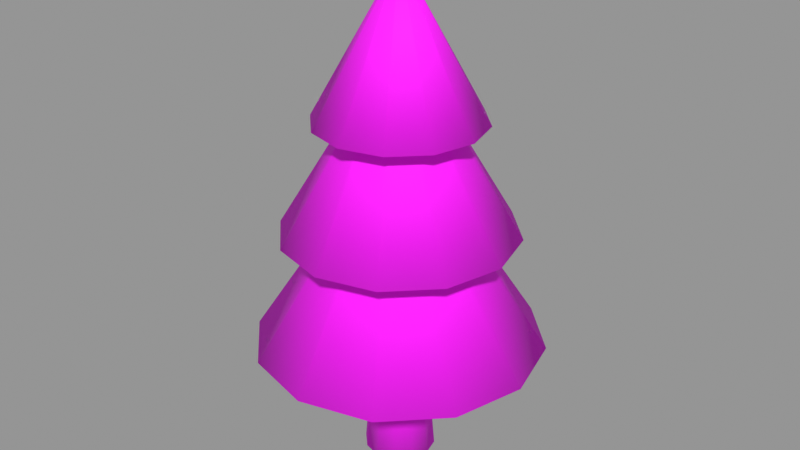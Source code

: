 # Source: forest_pine.blend  (saved by Blender 5.2.45; exported with 4.5.12 LTS)
import bpy
from mathutils import Matrix  # noqa: F401  (used for matrix-valued properties, if any)

bpy.ops.wm.read_factory_settings(use_empty=True)
scene = bpy.context.scene
scene.name = 'Scene'

# ---- images (referenced by path relative to the original .blend; pixels are not part of the script)
import os
ASSET_DIR = os.environ.get("B2B_ASSET_DIR", "")  # directory of the original .blend (textures are referenced by path, not embedded)
HERE = os.path.dirname(os.path.abspath(__file__))  # packed textures are extracted next to this script under _unpacked/

def load_image(name, relpath, width, height, colorspace="sRGB"):
    """Load a texture the original file referenced (path relative to the .blend, or extracted next to this script)."""
    p = next((c for c in (os.path.join(HERE, relpath), os.path.join(ASSET_DIR, relpath)) if relpath and os.path.exists(c)), "")
    if p:
        img = bpy.data.images.load(p, check_existing=True)
        img.name = name
    else:  # same state as the original file: an image datablock whose file is absent (Cycles renders it pink)
        img = bpy.data.images.new(name, width, height)
        img.source = "FILE"
        img.filepath = "//" + (relpath or name)
    img.colorspace_settings.name = colorspace
    return img
img_tree_bark_png = load_image('tree_bark.png', 'tree_bark.png', 1024, 1024, 'sRGB')
img_tree_foliage_png = load_image('tree_foliage.png', 'tree_foliage.png', 1024, 1024, 'sRGB')

# ---- materials (node trees are filled in below, after node groups)
mat_treebark = bpy.data.materials.new('TreeBark')
mat_treebark.diffuse_color = (0.36, 0.23, 0.13, 1.0)
mat_pinefoliagedark = bpy.data.materials.new('PineFoliageDark')
mat_pinefoliagedark.diffuse_color = (0.14, 0.34, 0.16, 1.0)
mat_pinefoliagemid = bpy.data.materials.new('PineFoliageMid')
mat_pinefoliagemid.diffuse_color = (0.19, 0.43, 0.21, 1.0)
mat_pinefoliagelight = bpy.data.materials.new('PineFoliageLight')
mat_pinefoliagelight.diffuse_color = (0.25, 0.51, 0.25, 1.0)

# ---- material node trees
mat_treebark.use_nodes = True; mat_treebark.node_tree.nodes.clear()
_N = mat_treebark.node_tree.nodes; _L = mat_treebark.node_tree.links
n0 = _N.new('ShaderNodeBsdfPrincipled'); n0.name = 'Principled BSDF'; n0.location = (-200, 100)
n0.inputs[2].default_value = 0.92
n0.inputs[10].default_value = 0.005
n1 = _N.new('ShaderNodeOutputMaterial'); n1.name = 'Material Output'; n1.location = (200, 100)
n2 = _N.new('ShaderNodeTexImage'); n2.name = 'Image Texture'; n2.location = (0, 0)
n2.image = img_tree_bark_png
_L.new(n0.outputs[0], n1.inputs[0])
_L.new(n2.outputs[0], n0.inputs[0])
n1.is_active_output = True
mat_pinefoliagedark.use_nodes = True; mat_pinefoliagedark.node_tree.nodes.clear()
_N = mat_pinefoliagedark.node_tree.nodes; _L = mat_pinefoliagedark.node_tree.links
n0 = _N.new('ShaderNodeBsdfPrincipled'); n0.name = 'Principled BSDF'; n0.location = (-200, 100)
n0.inputs[2].default_value = 0.86
n0.inputs[10].default_value = 0.005
n1 = _N.new('ShaderNodeOutputMaterial'); n1.name = 'Material Output'; n1.location = (200, 100)
n2 = _N.new('ShaderNodeTexImage'); n2.name = 'Image Texture'; n2.location = (0, 0)
n2.image = img_tree_foliage_png
_L.new(n0.outputs[0], n1.inputs[0])
_L.new(n2.outputs[0], n0.inputs[0])
n1.is_active_output = True
mat_pinefoliagemid.use_nodes = True; mat_pinefoliagemid.node_tree.nodes.clear()
_N = mat_pinefoliagemid.node_tree.nodes; _L = mat_pinefoliagemid.node_tree.links
n0 = _N.new('ShaderNodeBsdfPrincipled'); n0.name = 'Principled BSDF'; n0.location = (-200, 100)
n0.inputs[2].default_value = 0.84
n0.inputs[10].default_value = 0.005
n1 = _N.new('ShaderNodeOutputMaterial'); n1.name = 'Material Output'; n1.location = (200, 100)
n2 = _N.new('ShaderNodeTexImage'); n2.name = 'Image Texture'; n2.location = (0, 0)
n2.image = img_tree_foliage_png
_L.new(n0.outputs[0], n1.inputs[0])
_L.new(n2.outputs[0], n0.inputs[0])
n1.is_active_output = True
mat_pinefoliagelight.use_nodes = True; mat_pinefoliagelight.node_tree.nodes.clear()
_N = mat_pinefoliagelight.node_tree.nodes; _L = mat_pinefoliagelight.node_tree.links
n0 = _N.new('ShaderNodeBsdfPrincipled'); n0.name = 'Principled BSDF'; n0.location = (-200, 100)
n0.inputs[2].default_value = 0.82
n0.inputs[10].default_value = 0.005
n1 = _N.new('ShaderNodeOutputMaterial'); n1.name = 'Material Output'; n1.location = (200, 100)
n2 = _N.new('ShaderNodeTexImage'); n2.name = 'Image Texture'; n2.location = (0, 0)
n2.image = img_tree_foliage_png
_L.new(n0.outputs[0], n1.inputs[0])
_L.new(n2.outputs[0], n0.inputs[0])
n1.is_active_output = True

# ---- meshes
me_tree_pine_trunk_mesh = bpy.data.meshes.new('Tree_Pine_Trunk_Mesh')
me_tree_pine_trunk_mesh.from_pydata([(0.0, 0.0, 0.0), (0.0, 0.0, 0.28), (0.0, 0.065, 0.0), (0.0, 0.042, 0.28), (0.0325, 0.05629, 0.0), (0.021, 0.03637, 0.28), (0.05629, 0.0325, 0.0), (0.03637, 0.021, 0.28), (0.065, 0.0, 0.0), (0.042, 0.0, 0.28), (0.05629, -0.0325, 0.0), (0.03637, -0.021, 0.28), (0.0325, -0.05629, 0.0), (0.021, -0.03637, 0.28), (0.0, -0.065, 0.0), (0.0, -0.042, 0.28), (-0.0325, -0.05629, 0.0), (-0.021, -0.03637, 0.28), (-0.05629, -0.0325, 0.0), (-0.03637, -0.021, 0.28), (-0.065, 0.0, 0.0), (-0.042, 0.0, 0.28), (-0.05629, 0.0325, 0.0), (-0.03637, 0.021, 0.28), (-0.0325, 0.05629, 0.0), (-0.021, 0.03637, 0.28)], [], [(0, 2, 4), (1, 5, 3), (2, 3, 5, 4), (0, 4, 6), (1, 7, 5), (4, 5, 7, 6), (0, 6, 8), (1, 9, 7), (6, 7, 9, 8), (0, 8, 10), (1, 11, 9), (8, 9, 11, 10), (0, 10, 12), (1, 13, 11), (10, 11, 13, 12), (0, 12, 14), (1, 15, 13), (12, 13, 15, 14), (0, 14, 16), (1, 17, 15), (14, 15, 17, 16), (0, 16, 18), (1, 19, 17), (16, 17, 19, 18), (0, 18, 20), (1, 21, 19), (18, 19, 21, 20), (0, 20, 22), (1, 23, 21), (20, 21, 23, 22), (0, 22, 24), (1, 25, 23), (22, 23, 25, 24), (0, 24, 2), (1, 3, 25), (24, 25, 3, 2)])
me_tree_pine_trunk_mesh.polygons.foreach_set('use_smooth', [True] * 36)
me_tree_pine_trunk_mesh.materials.append(mat_treebark)
me_tree_pine_trunk_mesh.update()
me_tree_pine_tier1_mesh = bpy.data.meshes.new('Tree_Pine_Tier1_Mesh')
me_tree_pine_tier1_mesh.from_pydata([(0.0, 0.0, 0.23), (0.0, 0.0, 0.57), (0.0, 0.26, 0.23), (0.0, 0.04, 0.57), (0.13, 0.2252, 0.23), (0.02, 0.03464, 0.57), (0.2252, 0.13, 0.23), (0.03464, 0.02, 0.57), (0.26, 0.0, 0.23), (0.04, 0.0, 0.57), (0.2252, -0.13, 0.23), (0.03464, -0.02, 0.57), (0.13, -0.2252, 0.23), (0.02, -0.03464, 0.57), (0.0, -0.26, 0.23), (0.0, -0.04, 0.57), (-0.13, -0.2252, 0.23), (-0.02, -0.03464, 0.57), (-0.2252, -0.13, 0.23), (-0.03464, -0.02, 0.57), (-0.26, 0.0, 0.23), (-0.04, 0.0, 0.57), (-0.2252, 0.13, 0.23), (-0.03464, 0.02, 0.57), (-0.13, 0.2252, 0.23), (-0.02, 0.03464, 0.57)], [], [(0, 2, 4), (1, 5, 3), (2, 3, 5, 4), (0, 4, 6), (1, 7, 5), (4, 5, 7, 6), (0, 6, 8), (1, 9, 7), (6, 7, 9, 8), (0, 8, 10), (1, 11, 9), (8, 9, 11, 10), (0, 10, 12), (1, 13, 11), (10, 11, 13, 12), (0, 12, 14), (1, 15, 13), (12, 13, 15, 14), (0, 14, 16), (1, 17, 15), (14, 15, 17, 16), (0, 16, 18), (1, 19, 17), (16, 17, 19, 18), (0, 18, 20), (1, 21, 19), (18, 19, 21, 20), (0, 20, 22), (1, 23, 21), (20, 21, 23, 22), (0, 22, 24), (1, 25, 23), (22, 23, 25, 24), (0, 24, 2), (1, 3, 25), (24, 25, 3, 2)])
me_tree_pine_tier1_mesh.polygons.foreach_set('use_smooth', [True] * 36)
me_tree_pine_tier1_mesh.materials.append(mat_pinefoliagedark)
me_tree_pine_tier1_mesh.update()
me_tree_pine_tier2_mesh = bpy.data.meshes.new('Tree_Pine_Tier2_Mesh')
me_tree_pine_tier2_mesh.from_pydata([(0.0, 0.0, 0.44), (0.0, 0.0, 0.74), (0.0, 0.21, 0.44), (0.0, 0.03, 0.74), (0.105, 0.1819, 0.44), (0.015, 0.02598, 0.74), (0.1819, 0.105, 0.44), (0.02598, 0.015, 0.74), (0.21, 0.0, 0.44), (0.03, 0.0, 0.74), (0.1819, -0.105, 0.44), (0.02598, -0.015, 0.74), (0.105, -0.1819, 0.44), (0.015, -0.02598, 0.74), (0.0, -0.21, 0.44), (0.0, -0.03, 0.74), (-0.105, -0.1819, 0.44), (-0.015, -0.02598, 0.74), (-0.1819, -0.105, 0.44), (-0.02598, -0.015, 0.74), (-0.21, 0.0, 0.44), (-0.03, 0.0, 0.74), (-0.1819, 0.105, 0.44), (-0.02598, 0.015, 0.74), (-0.105, 0.1819, 0.44), (-0.015, 0.02598, 0.74)], [], [(0, 2, 4), (1, 5, 3), (2, 3, 5, 4), (0, 4, 6), (1, 7, 5), (4, 5, 7, 6), (0, 6, 8), (1, 9, 7), (6, 7, 9, 8), (0, 8, 10), (1, 11, 9), (8, 9, 11, 10), (0, 10, 12), (1, 13, 11), (10, 11, 13, 12), (0, 12, 14), (1, 15, 13), (12, 13, 15, 14), (0, 14, 16), (1, 17, 15), (14, 15, 17, 16), (0, 16, 18), (1, 19, 17), (16, 17, 19, 18), (0, 18, 20), (1, 21, 19), (18, 19, 21, 20), (0, 20, 22), (1, 23, 21), (20, 21, 23, 22), (0, 22, 24), (1, 25, 23), (22, 23, 25, 24), (0, 24, 2), (1, 3, 25), (24, 25, 3, 2)])
me_tree_pine_tier2_mesh.polygons.foreach_set('use_smooth', [True] * 36)
me_tree_pine_tier2_mesh.materials.append(mat_pinefoliagemid)
me_tree_pine_tier2_mesh.update()
me_tree_pine_tier3_mesh = bpy.data.meshes.new('Tree_Pine_Tier3_Mesh')
me_tree_pine_tier3_mesh.from_pydata([(0.0, 0.0, 0.64), (0.0, 0.0, 0.9), (0.0, 0.15, 0.64), (0.0, 0.005, 0.9), (0.075, 0.1299, 0.64), (0.0025, 0.00433, 0.9), (0.1299, 0.075, 0.64), (0.00433, 0.0025, 0.9), (0.15, 0.0, 0.64), (0.005, 0.0, 0.9), (0.1299, -0.075, 0.64), (0.00433, -0.0025, 0.9), (0.075, -0.1299, 0.64), (0.0025, -0.00433, 0.9), (0.0, -0.15, 0.64), (0.0, -0.005, 0.9), (-0.075, -0.1299, 0.64), (-0.0025, -0.00433, 0.9), (-0.1299, -0.075, 0.64), (-0.00433, -0.0025, 0.9), (-0.15, 0.0, 0.64), (-0.005, 0.0, 0.9), (-0.1299, 0.075, 0.64), (-0.00433, 0.0025, 0.9), (-0.075, 0.1299, 0.64), (-0.0025, 0.00433, 0.9)], [], [(0, 2, 4), (1, 5, 3), (2, 3, 5, 4), (0, 4, 6), (1, 7, 5), (4, 5, 7, 6), (0, 6, 8), (1, 9, 7), (6, 7, 9, 8), (0, 8, 10), (1, 11, 9), (8, 9, 11, 10), (0, 10, 12), (1, 13, 11), (10, 11, 13, 12), (0, 12, 14), (1, 15, 13), (12, 13, 15, 14), (0, 14, 16), (1, 17, 15), (14, 15, 17, 16), (0, 16, 18), (1, 19, 17), (16, 17, 19, 18), (0, 18, 20), (1, 21, 19), (18, 19, 21, 20), (0, 20, 22), (1, 23, 21), (20, 21, 23, 22), (0, 22, 24), (1, 25, 23), (22, 23, 25, 24), (0, 24, 2), (1, 3, 25), (24, 25, 3, 2)])
me_tree_pine_tier3_mesh.polygons.foreach_set('use_smooth', [True] * 36)
me_tree_pine_tier3_mesh.materials.append(mat_pinefoliagelight)
me_tree_pine_tier3_mesh.update()

# ---- objects
ob_tree_pine_trunk = bpy.data.objects.new('Tree_Pine_Trunk', me_tree_pine_trunk_mesh)
ob_tree_pine_tier1 = bpy.data.objects.new('Tree_Pine_Tier1', me_tree_pine_tier1_mesh)
ob_tree_pine_tier2 = bpy.data.objects.new('Tree_Pine_Tier2', me_tree_pine_tier2_mesh)
ob_tree_pine_tier3 = bpy.data.objects.new('Tree_Pine_Tier3', me_tree_pine_tier3_mesh)

# ---- transforms, parenting, visibility, modifiers, constraints
ob_tree_pine_trunk.location = (0.0, 0.0, 0.0)
ob_tree_pine_tier1.parent = ob_tree_pine_trunk
ob_tree_pine_tier1.location = (0.0, 0.0, 0.0)
ob_tree_pine_tier2.parent = ob_tree_pine_trunk
ob_tree_pine_tier2.location = (0.0, 0.0, 0.0)
ob_tree_pine_tier3.parent = ob_tree_pine_trunk
ob_tree_pine_tier3.location = (0.0, 0.0, 0.0)

# ---- collection membership
scene.collection.objects.link(ob_tree_pine_trunk)
scene.collection.objects.link(ob_tree_pine_tier1)
scene.collection.objects.link(ob_tree_pine_tier2)
scene.collection.objects.link(ob_tree_pine_tier3)

# ---- scene / render settings (as saved in the file)
scene.frame_start = 1; scene.frame_end = 250; scene.frame_set(1)
scene.render.engine = 'BLENDER_EEVEE_NEXT'
scene.render.bake_bias = 0.0
scene.render.bake_samples = 0
scene.render.compositor_device = 'GPU'
scene.eevee.use_volume_custom_range = False
scene.eevee.fast_gi_thickness_near = 0.1
scene.eevee.fast_gi_thickness_far = 0.0
scene.eevee.ray_tracing_options.screen_trace_thickness = 0.1
scene.view_settings.view_transform = 'Standard'
bpy.context.view_layer.update()

# ---- added for rendering (the .blend has no active camera and no usable light): camera, sun + grey world if the file has none
cam_auto = bpy.data.cameras.new('AutoCamera')
cam_auto.lens = 50.0
cam_auto.sensor_width = 36.0
cam_auto.clip_end = 1000.0
ob_auto_camera = bpy.data.objects.new('AutoCamera', cam_auto)
scene.collection.objects.link(ob_auto_camera)
ob_auto_camera.location = (1.07533, -1.2904, 1.31027)
ob_auto_camera.rotation_euler = (1.09748, -7.21219e-08, 0.694738)
scene.camera = ob_auto_camera
light_auto_sun = bpy.data.lights.new('AutoSun', 'SUN')
light_auto_sun.energy = 3.0
light_auto_sun.angle = 0.0523599
ob_auto_sun = bpy.data.objects.new('AutoSun', light_auto_sun)
scene.collection.objects.link(ob_auto_sun)
ob_auto_sun.rotation_euler = (0.872665, 0.174533, 0.523599)
if scene.world is None:
    world_auto = bpy.data.worlds.new('AutoWorld')
    world_auto.color = (0.3, 0.3, 0.3)
    scene.world = world_auto
bpy.context.view_layer.update()

